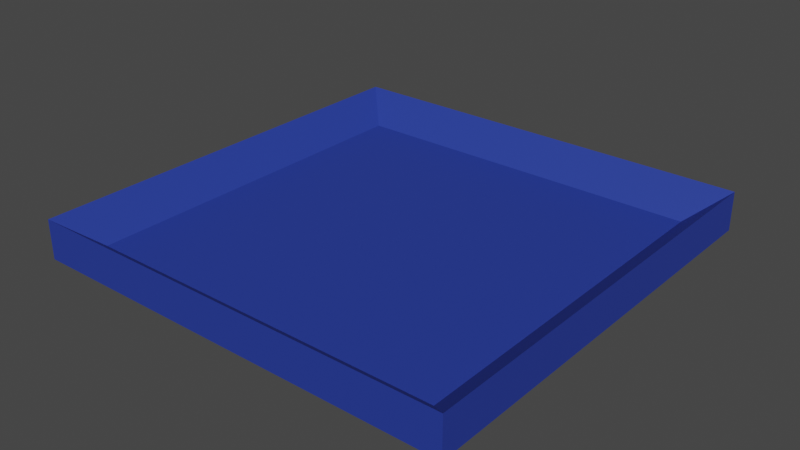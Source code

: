 # Source: roof.blend  (saved by Blender 3.5.10; exported with 4.5.12 LTS)
import bpy
from mathutils import Matrix  # noqa: F401  (used for matrix-valued properties, if any)

bpy.ops.wm.read_factory_settings(use_empty=True)
scene = bpy.context.scene
scene.name = 'Scene'

# ---- collections
col_collection = bpy.data.collections.new('Collection'); scene.collection.children.link(col_collection)

# ---- materials (node trees are filled in below, after node groups)
mat_material = bpy.data.materials.new('Material')
mat_material.use_transparent_shadow = False

# ---- material node trees
mat_material.use_nodes = True; mat_material.node_tree.nodes.clear()
_N = mat_material.node_tree.nodes; _L = mat_material.node_tree.links
n0 = _N.new('ShaderNodeBsdfPrincipled'); n0.name = 'Principled BSDF'; n0.location = (10, 300)
n0.distribution = 'GGX'
n0.subsurface_method = 'RANDOM_WALK_SKIN'
n0.inputs[0].default_value = (0.02014, 0.0442, 0.3224, 1.0)
n0.inputs[3].default_value = 1.45
n0.inputs[27].default_value = (0.0, 0.0, 0.0, 1.0)
n0.inputs[28].default_value = 1.0
n1 = _N.new('ShaderNodeOutputMaterial'); n1.name = 'Material Output'; n1.location = (300, 300)
_L.new(n0.outputs[0], n1.inputs[0])
n1.is_active_output = True

# ---- world
world_world = bpy.data.worlds.new('World'); scene.world = world_world
world_world.use_nodes = True; world_world.node_tree.nodes.clear()
_N = world_world.node_tree.nodes; _L = world_world.node_tree.links
n0 = _N.new('ShaderNodeOutputWorld'); n0.name = 'World Output'; n0.location = (300, 300)
n1 = _N.new('ShaderNodeBackground'); n1.name = 'Background'; n1.location = (10, 300)
n1.inputs[0].default_value = (0.05088, 0.05088, 0.05088, 1.0)
_L.new(n1.outputs[0], n0.inputs[0])
n0.is_active_output = True
world_world.color = (0.05088, 0.05088, 0.05088)
world_world.use_sun_shadow = False
world_world.sun_shadow_jitter_overblur = 0.0

# ---- meshes
me_cube_001 = bpy.data.meshes.new('Cube.001')
me_cube_001.from_pydata([(-1.0, -1.0, -1.0), (-0.8466, -0.8466, -0.4368), (-1.0, 1.0, -1.0), (-0.8466, 0.8466, -0.4368), (1.0, -1.0, -1.0), (0.8466, -0.8466, -0.4368), (1.0, 1.0, -1.0), (0.8466, 0.8466, -0.4368), (-1.0, -1.0, 1.0), (-1.0, 1.0, 1.0), (1.0, 1.0, 1.0), (1.0, -1.0, 1.0)], [], [(0, 8, 9, 2), (2, 9, 10, 6), (6, 10, 11, 4), (4, 11, 8, 0), (2, 6, 4, 0), (7, 3, 1, 5), (1, 3, 9, 8), (3, 7, 10, 9), (7, 5, 11, 10), (5, 1, 8, 11)])
_uv = me_cube_001.uv_layers.new(name='UVMap')
_uv.uv.foreach_set('vector', [0.375, 0.0, 0.625, 0.0, 0.625, 0.25, 0.375, 0.25, 0.375, 0.25, 0.625, 0.25, 0.625, 0.5, 0.375, 0.5, 0.375, 0.5, 0.625, 0.5, 0.625, 0.75, 0.375, 0.75, 0.375, 0.75, 0.625, 0.75, 0.625, 1.0, 0.375, 1.0, 0.125, 0.5, 0.375, 0.5, 0.375, 0.75, 0.125, 0.75, 0.6442, 0.5192, 0.8558, 0.5192, 0.8558, 0.7308, 0.6442, 0.7308, 0.8558, 0.7308, 0.8558, 0.5192, 0.875, 0.5, 0.875, 0.75, 0.8558, 0.5192, 0.6442, 0.5192, 0.625, 0.5, 0.875, 0.5, 0.6442, 0.5192, 0.6442, 0.7308, 0.625, 0.75, 0.625, 0.5, 0.6442, 0.7308, 0.8558, 0.7308, 0.875, 0.75, 0.625, 0.75])
me_cube_001.materials.append(mat_material)
me_cube_001.update()

# ---- objects
ob_cube_001 = bpy.data.objects.new('Cube.001', me_cube_001)

# ---- transforms, parenting, visibility, modifiers, constraints
ob_cube_001.location = (0.0, 0.0, 0.05413)
ob_cube_001.scale = (1.0, 1.0, 0.09087)

# ---- collection membership
col_collection.objects.link(ob_cube_001)

# ---- scene / render settings (as saved in the file)
scene.frame_start = 1; scene.frame_end = 250; scene.frame_set(2)
scene.render.engine = 'BLENDER_EEVEE_NEXT'
scene.cycles.sampling_pattern = 'TABULATED_SOBOL'
scene.view_settings.view_transform = 'Filmic'
bpy.context.view_layer.update()

# ---- added for rendering (the .blend has no active camera and no usable light): camera, sun
cam_auto = bpy.data.cameras.new('AutoCamera')
cam_auto.lens = 50.0
cam_auto.sensor_width = 36.0
cam_auto.clip_end = 1000.0
ob_auto_camera = bpy.data.objects.new('AutoCamera', cam_auto)
scene.collection.objects.link(ob_auto_camera)
ob_auto_camera.location = (2.62233, -3.14679, 2.15199)
ob_auto_camera.rotation_euler = (1.09748, -7.21219e-08, 0.694738)
scene.camera = ob_auto_camera
light_auto_sun = bpy.data.lights.new('AutoSun', 'SUN')
light_auto_sun.energy = 3.0
light_auto_sun.angle = 0.0523599
ob_auto_sun = bpy.data.objects.new('AutoSun', light_auto_sun)
scene.collection.objects.link(ob_auto_sun)
ob_auto_sun.rotation_euler = (0.872665, 0.174533, 0.523599)
bpy.context.view_layer.update()
